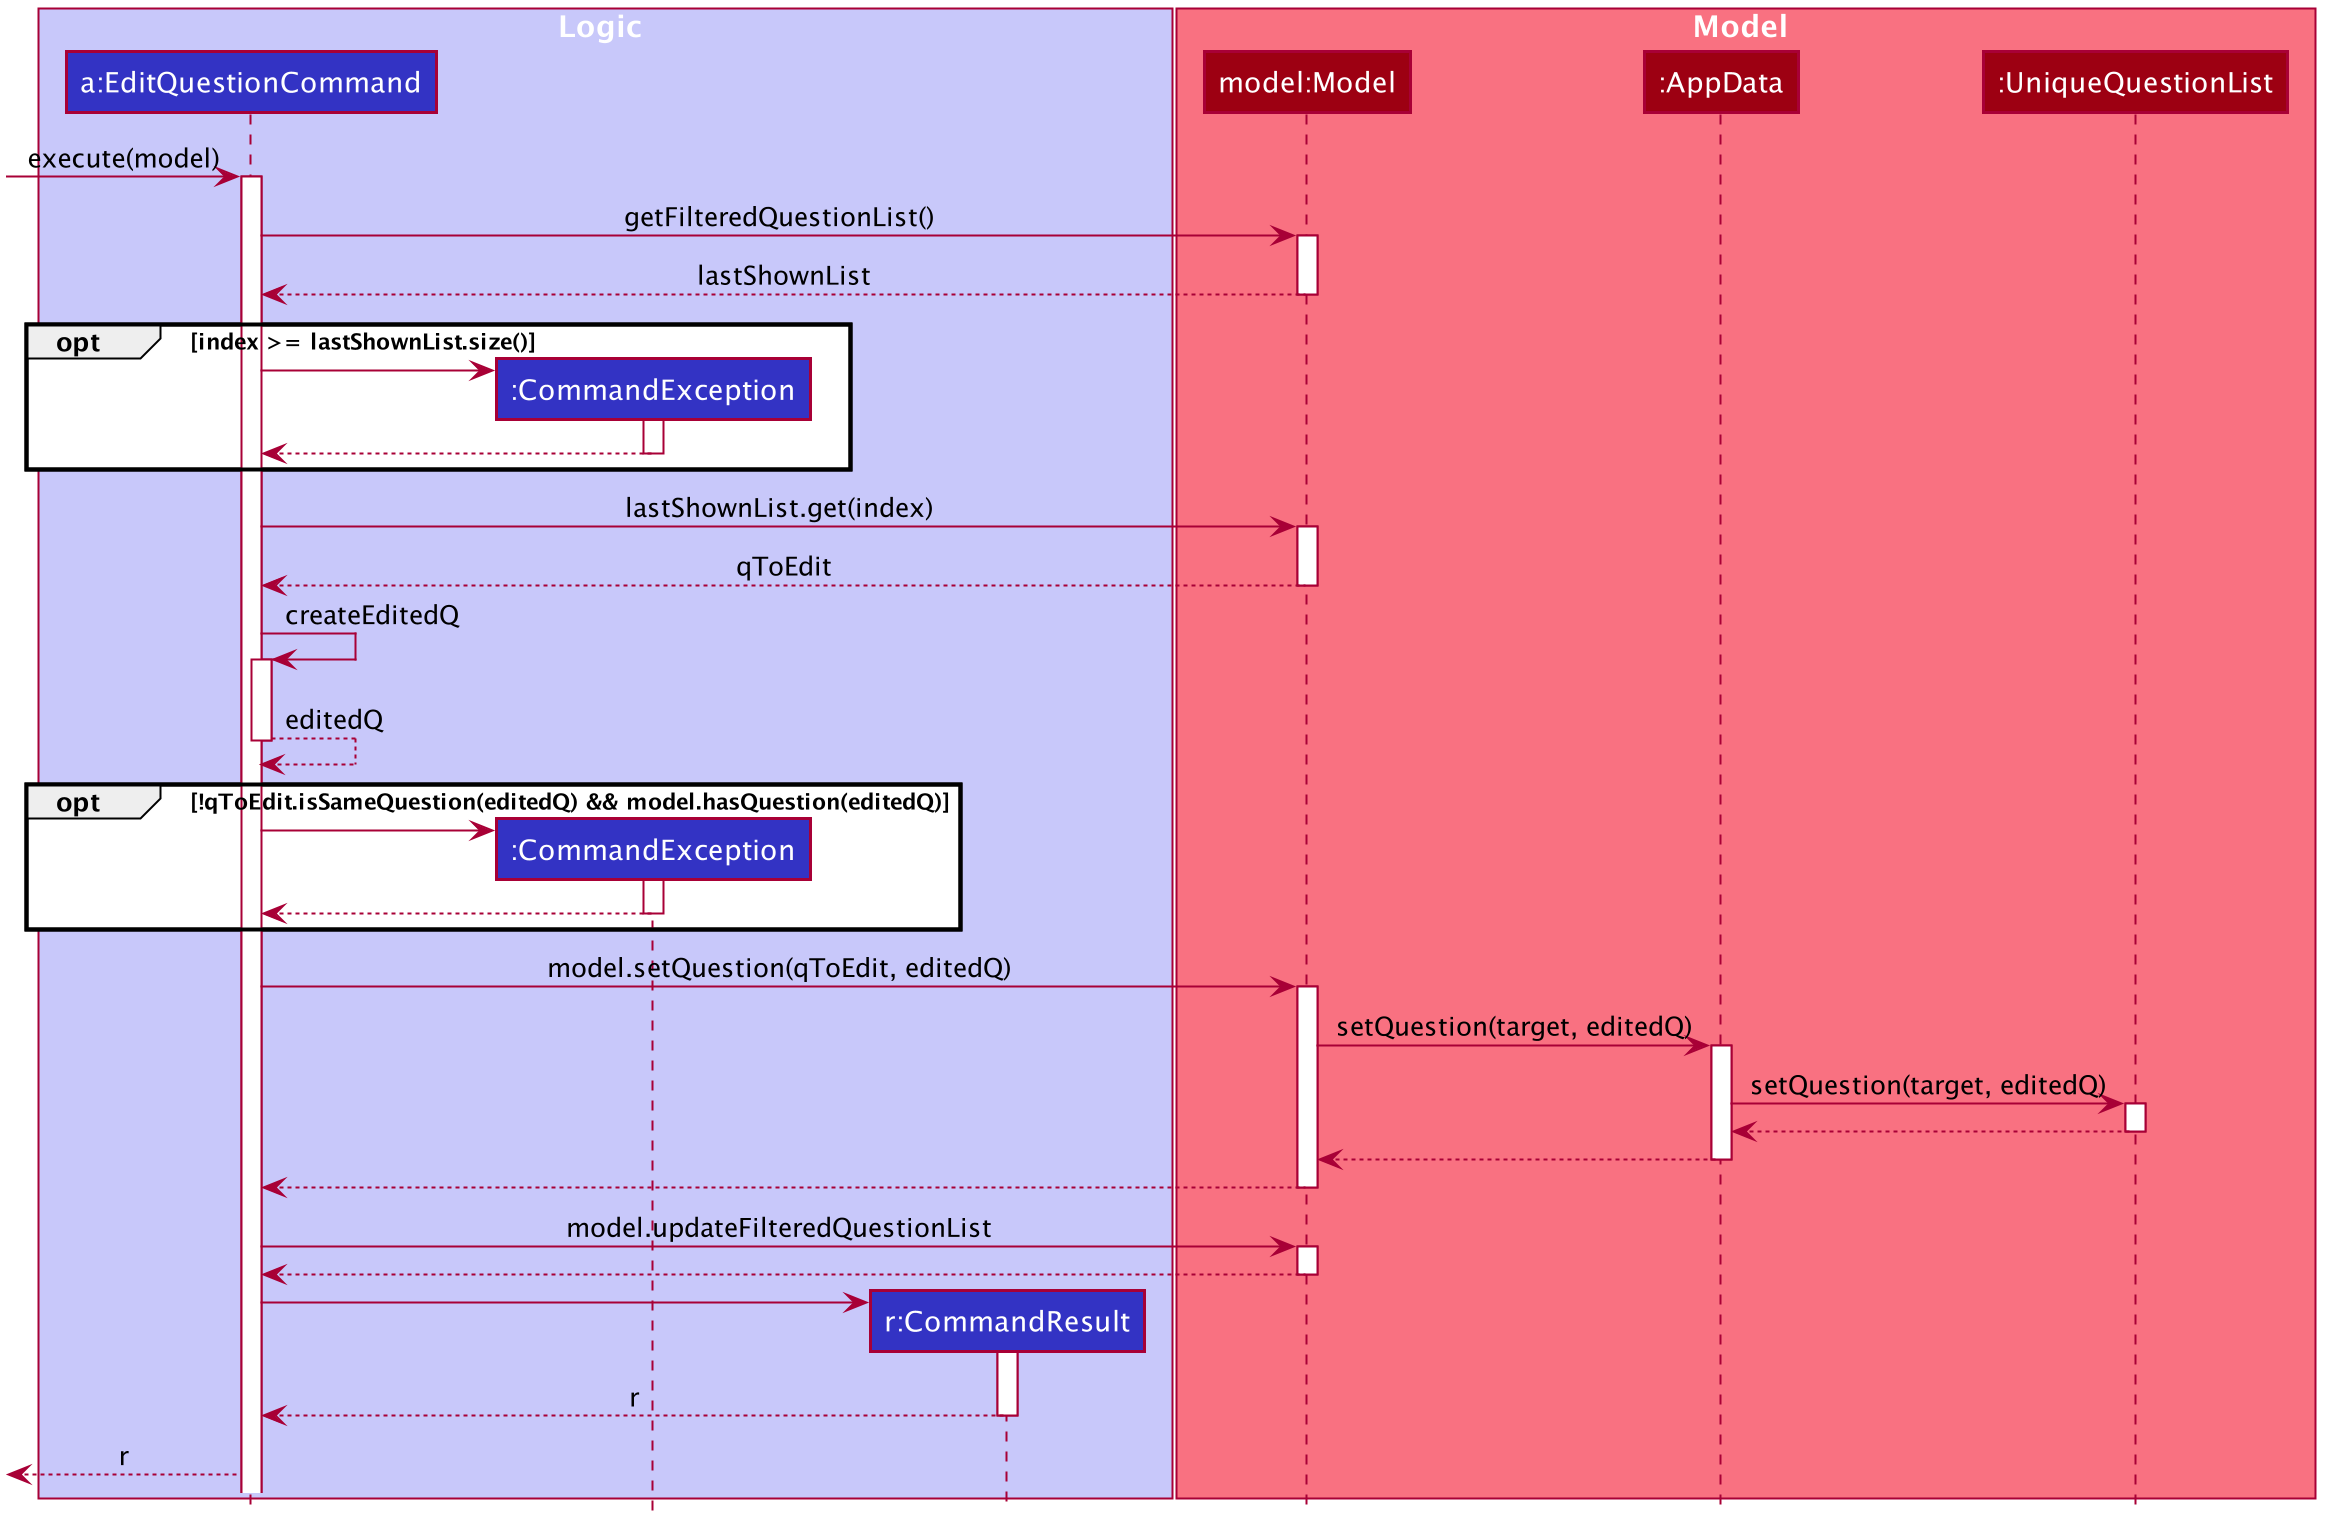

The diagram above was rendered by PlantUML. Its source (embedded in the PNG):
@startuml








skinparam BackgroundColor #FFFFFFF

skinparam Shadowing false

skinparam Class {
    FontColor #FFFFFF
    BorderThickness 1
    BorderColor #FFFFFF
    StereotypeFontColor #FFFFFF
    FontName Arial
}

skinparam Actor {
    BorderColor #000000
    Color #000000
    FontName Arial
}

skinparam Sequence {
    MessageAlign center
    BoxFontSize 15
    BoxPadding 0
    BoxFontColor #FFFFFF
    FontName Arial
}

skinparam Participant {
    FontColor #FFFFFFF
    Padding 20
}

skinparam MinClassWidth 50
skinparam ParticipantPadding 10
skinparam Shadowing false
skinparam DefaultTextAlignment center
skinparam packageStyle Rectangle

hide footbox
hide members
hide circle

box Logic #C8C8FA
participant "a:EditQuestionCommand" as EditQuestionCommand #3333C4
participant ":CommandException" as CommandException #3333C4
participant "r:CommandResult" as CommandResult #3333C4
end box

box Model #F97181
participant "model:Model" as Model #9D0012
participant ":AppData" as AppData #9D0012
participant ":UniqueQuestionList" as UniqueQuestionList #9D0012
end box

[-> EditQuestionCommand : execute(model)
activate EditQuestionCommand

EditQuestionCommand -> Model : getFilteredQuestionList()
activate Model
Model --> EditQuestionCommand : lastShownList
deactivate Model

opt index >= lastShownList.size()
    create CommandException
    EditQuestionCommand -> CommandException
    activate CommandException
    CommandException ---> EditQuestionCommand
    deactivate CommandException
end

EditQuestionCommand -> Model : lastShownList.get(index)
activate Model
Model --> EditQuestionCommand : qToEdit
deactivate Model

EditQuestionCommand -> EditQuestionCommand : createEditedQ
activate EditQuestionCommand
EditQuestionCommand --> EditQuestionCommand : editedQ
deactivate EditQuestionCommand

opt !qToEdit.isSameQuestion(editedQ) && model.hasQuestion(editedQ)
    create CommandException
    EditQuestionCommand -> CommandException
    activate CommandException
    CommandException ---> EditQuestionCommand
    deactivate CommandException
end

EditQuestionCommand -> Model : model.setQuestion(qToEdit, editedQ)
activate Model

Model -> AppData : setQuestion(target, editedQ)
activate AppData

AppData -> UniqueQuestionList : setQuestion(target, editedQ)
activate UniqueQuestionList
UniqueQuestionList --> AppData
deactivate UniqueQuestionList

AppData --> Model
deactivate AppData

Model --> EditQuestionCommand
deactivate Model

EditQuestionCommand -> Model : model.updateFilteredQuestionList
activate Model
Model --> EditQuestionCommand
deactivate Model

create CommandResult
EditQuestionCommand -> CommandResult
activate CommandResult
CommandResult --> EditQuestionCommand : r
deactivate CommandResult

[<-- EditQuestionCommand : r

@enduml